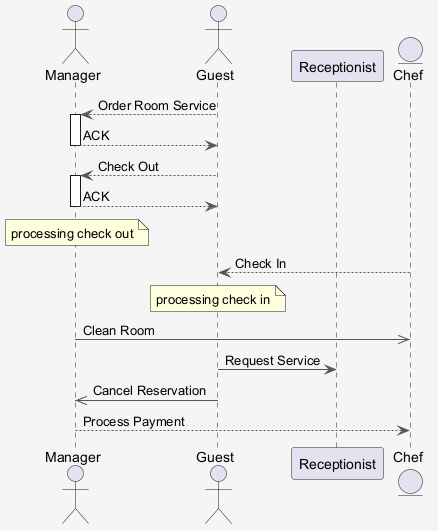

The diagram above was rendered by PlantUML. Its source (embedded in the PNG):
@startuml
skinparam shadowing false
skinparam backgroundColor #F5F5F5
skinparam ArrowColor #555555
actor "Manager" as M
actor "Guest" as G
participant "Receptionist" as R
entity "Chef" as C
G --> M : Order Room Service
activate M
M --> G : ACK
deactivate M
G --> M : Check Out
activate M
M --> G : ACK
deactivate M
note over M : processing check out
C --> G : Check In
note over G : processing check in
M ->> C : Clean Room
G -> R : Request Service
G ->> M : Cancel Reservation
M --> C : Process Payment
@enduml